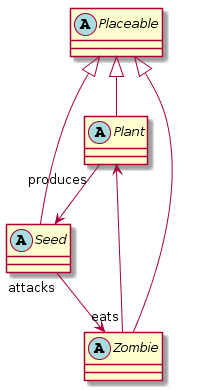

The diagram above was rendered by PlantUML. Its source (embedded in the PNG):
@startuml
abstract class Placeable{

}

abstract class Plant{

}

Placeable <|-- Plant

abstract class Seed{
    
}

Placeable <|-- Seed

abstract class Zombie{

}


Placeable <|-- Zombie

Plant "produces" --> Seed
Seed "attacks" --> Zombie
Zombie "eats" --> Plant
@enduml